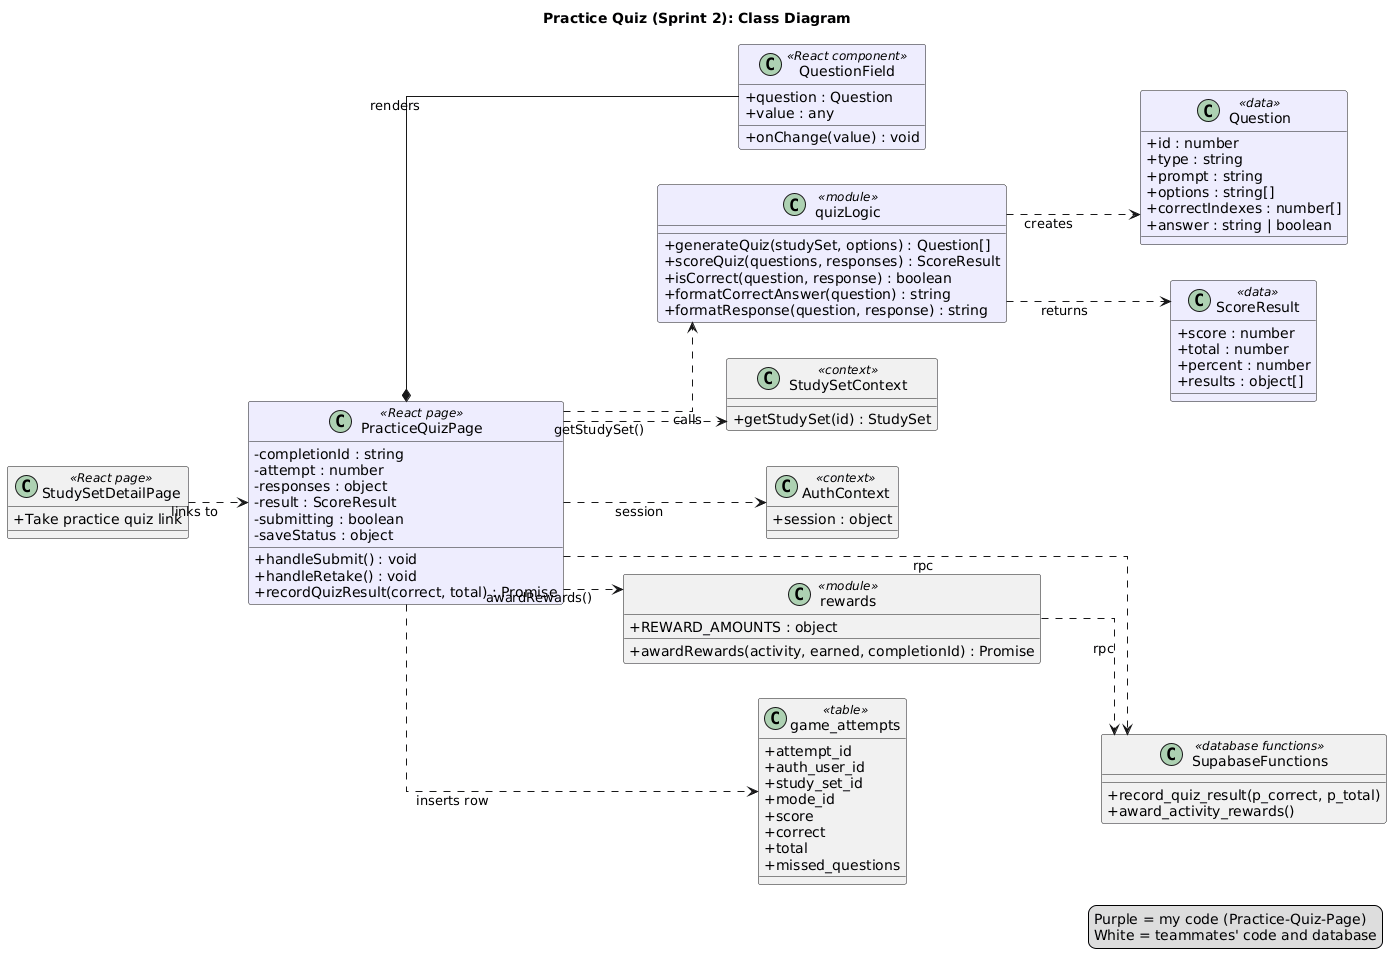

The diagram above was rendered by PlantUML. Its source (embedded in the PNG):
@startuml
title Practice Quiz (Sprint 2): Class Diagram
skinparam classAttributeIconSize 0
skinparam shadowing false
skinparam linetype ortho
left to right direction

class StudySetDetailPage <<React page>> {
  +Take practice quiz link
}

class PracticeQuizPage <<React page>> #EEEDFE {
  -completionId : string
  -attempt : number
  -responses : object
  -result : ScoreResult
  -submitting : boolean
  -saveStatus : object
  +handleSubmit() : void
  +handleRetake() : void
  +recordQuizResult(correct, total) : Promise
}

class QuestionField <<React component>> #EEEDFE {
  +question : Question
  +value : any
  +onChange(value) : void
}

class quizLogic <<module>> #EEEDFE {
  +generateQuiz(studySet, options) : Question[]
  +scoreQuiz(questions, responses) : ScoreResult
  +isCorrect(question, response) : boolean
  +formatCorrectAnswer(question) : string
  +formatResponse(question, response) : string
}

class Question <<data>> #EEEDFE {
  +id : number
  +type : string
  +prompt : string
  +options : string[]
  +correctIndexes : number[]
  +answer : string | boolean
}

class ScoreResult <<data>> #EEEDFE {
  +score : number
  +total : number
  +percent : number
  +results : object[]
}

class StudySetContext <<context>> {
  +getStudySet(id) : StudySet
}

class AuthContext <<context>> {
  +session : object
}

class rewards <<module>> {
  +REWARD_AMOUNTS : object
  +awardRewards(activity, earned, completionId) : Promise
}

class game_attempts <<table>> {
  +attempt_id
  +auth_user_id
  +study_set_id
  +mode_id
  +score
  +correct
  +total
  +missed_questions
}

class SupabaseFunctions <<database functions>> {
  +record_quiz_result(p_correct, p_total)
  +award_activity_rewards()
}

StudySetDetailPage ..> PracticeQuizPage : links to
PracticeQuizPage *-- QuestionField : renders
PracticeQuizPage ..> quizLogic : calls
quizLogic ..> Question : creates
quizLogic ..> ScoreResult : returns
PracticeQuizPage ..> StudySetContext : getStudySet()
PracticeQuizPage ..> AuthContext : session
PracticeQuizPage ..> rewards : awardRewards()
PracticeQuizPage ..> game_attempts : inserts row
PracticeQuizPage ..> SupabaseFunctions : rpc
rewards ..> SupabaseFunctions : rpc

legend right
  Purple = my code (Practice-Quiz-Page)
  White = teammates' code and database
endlegend
@enduml